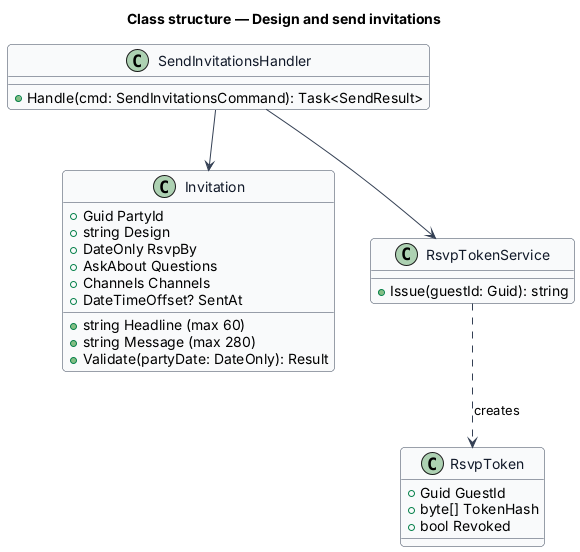

The diagram above was rendered by PlantUML. Its source (embedded in the PNG):
@startuml
skinparam backgroundColor #FFFFFF
skinparam shadowing false
skinparam roundcorner 8
skinparam defaultFontName Arial
skinparam ArrowColor #344054
skinparam class {
  BorderColor #344054
  FontColor #101828
  BackgroundColor #F9FAFB
}
title Class structure — Design and send invitations

class Invitation {
  +Guid PartyId
  +string Design
  +string Headline (max 60)
  +string Message (max 280)
  +DateOnly RsvpBy
  +AskAbout Questions
  +Channels Channels
  +DateTimeOffset? SentAt
  +Validate(partyDate: DateOnly): Result
}
class RsvpToken {
  +Guid GuestId
  +byte[] TokenHash
  +bool Revoked
}
class SendInvitationsHandler {
  +Handle(cmd: SendInvitationsCommand): Task<SendResult>
}
class RsvpTokenService {
  +Issue(guestId: Guid): string
}
SendInvitationsHandler --> Invitation
SendInvitationsHandler --> RsvpTokenService
RsvpTokenService ..> RsvpToken : creates
@enduml